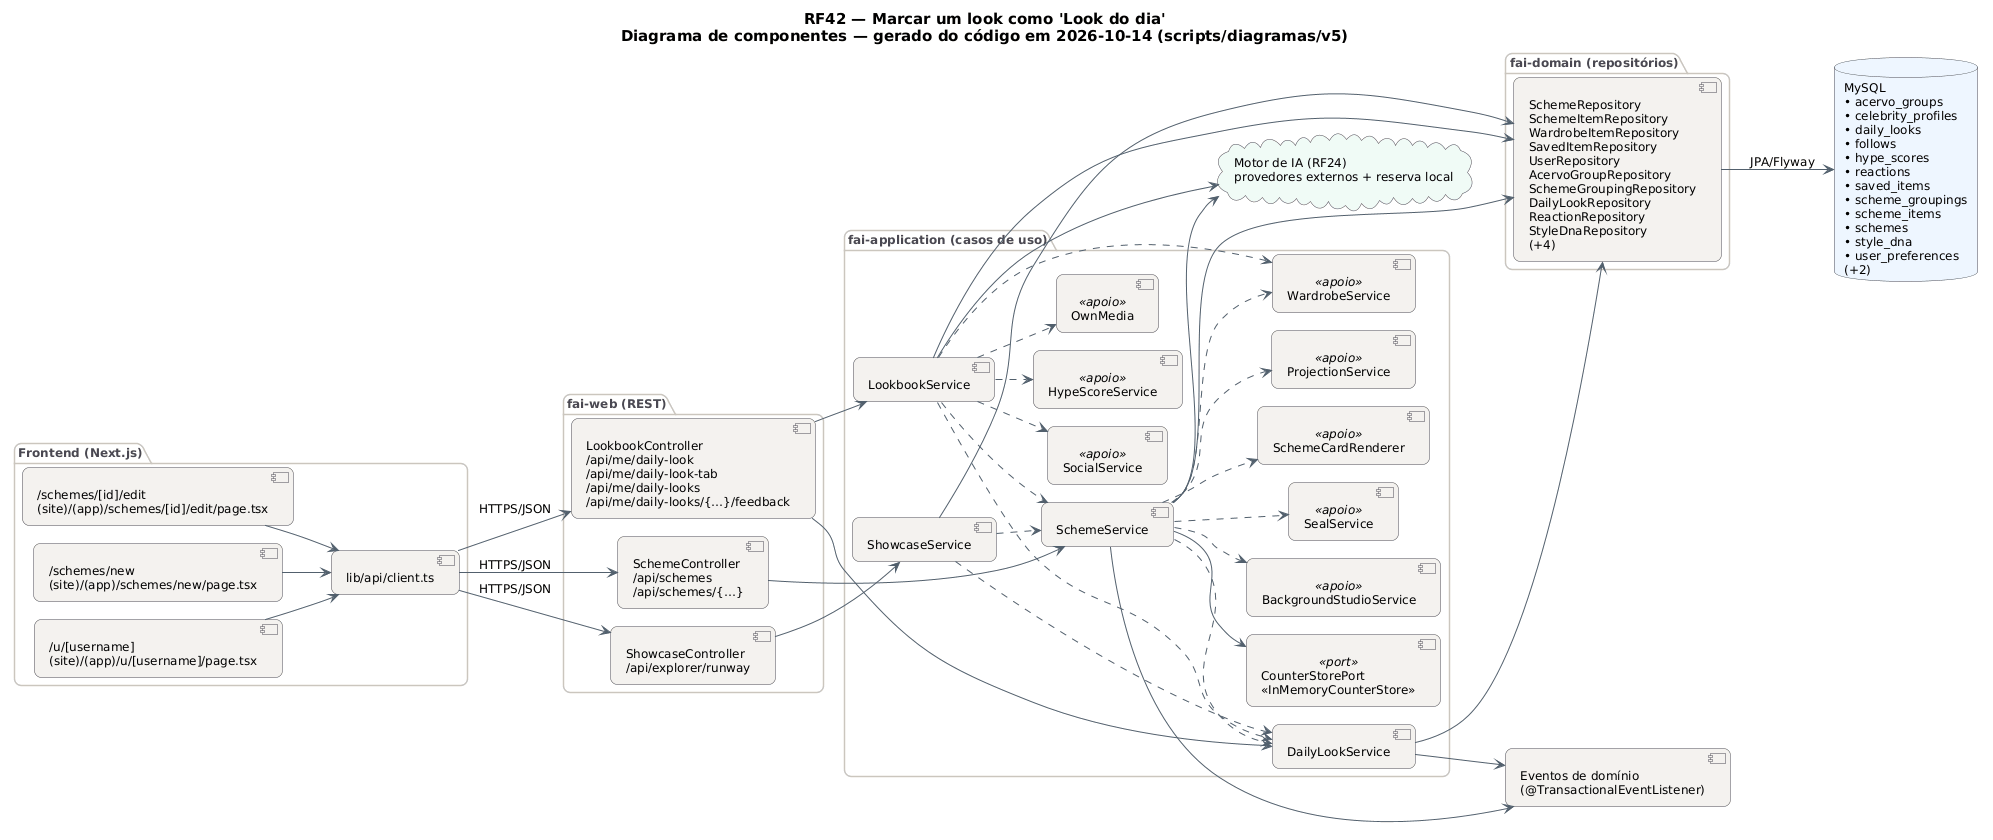

The diagram above was rendered by PlantUML. Its source (embedded in the PNG):
@startuml RF42_Componentes
!pragma layout smetana
skinparam backgroundColor #FFFFFF
skinparam shadowing false
skinparam defaultFontName "DejaVu Sans"
skinparam defaultFontSize 12
skinparam titleFontSize 15
skinparam roundcorner 14
skinparam ArrowColor #52606D
skinparam note {
  BackgroundColor #FFFDEB
  BorderColor #D8CE78
  FontColor #554F24
}
skinparam component {
  BackgroundColor #F4F2EF
  BorderColor #4A4852
}
skinparam package {
  BorderColor #CBC6BE
  FontColor #4A4852
}
skinparam database {
  BackgroundColor #EEF6FF
  BorderColor #4A4852
}
skinparam cloud {
  BackgroundColor #F0FBF6
  BorderColor #4A4852
}
left to right direction
title RF42 — Marcar um look como 'Look do dia'\nDiagrama de componentes — gerado do código em 2026-10-14 (scripts/diagramas/v5)

package "Frontend (Next.js)" {
  component "/schemes/[id]/edit\n(site)/(app)/schemes/[id]/edit/page.tsx" as FE0
  component "/schemes/new\n(site)/(app)/schemes/new/page.tsx" as FE1
  component "/u/[username]\n(site)/(app)/u/[username]/page.tsx" as FE2
  component "lib/api/client.ts" as APIC
}
package "fai-web (REST)" {
  component "LookbookController\n/api/me/daily-look\n/api/me/daily-look-tab\n/api/me/daily-looks\n/api/me/daily-looks/{…}/feedback" as LookbookController
  component "SchemeController\n/api/schemes\n/api/schemes/{…}" as SchemeController
  component "ShowcaseController\n/api/explorer/runway" as ShowcaseController
}
package "fai-application (casos de uso)" {
  component "LookbookService" as LookbookService
  component "DailyLookService" as DailyLookService
  component "SchemeService" as SchemeService
  component "ShowcaseService" as ShowcaseService
  component "WardrobeService" as WardrobeService <<apoio>>
  component "SocialService" as SocialService <<apoio>>
  component "HypeScoreService" as HypeScoreService <<apoio>>
  component "OwnMedia" as OwnMedia <<apoio>>
  component "BackgroundStudioService" as BackgroundStudioService <<apoio>>
  component "SealService" as SealService <<apoio>>
  component "SchemeCardRenderer" as SchemeCardRenderer <<apoio>>
  component "ProjectionService" as ProjectionService <<apoio>>
  component "CounterStorePort\n«InMemoryCounterStore»" as CounterStorePort <<port>>
}
package "fai-domain (repositórios)" {
  component "SchemeRepository\nSchemeItemRepository\nWardrobeItemRepository\nSavedItemRepository\nUserRepository\nAcervoGroupRepository\nSchemeGroupingRepository\nDailyLookRepository\nReactionRepository\nStyleDnaRepository\n(+4)" as REPO_MySQL
}
database "MySQL\n• acervo_groups\n• celebrity_profiles\n• daily_looks\n• follows\n• hype_scores\n• reactions\n• saved_items\n• scheme_groupings\n• scheme_items\n• schemes\n• style_dna\n• user_preferences\n(+2)" as DB_MySQL
cloud "Motor de IA (RF24)\nprovedores externos + reserva local" as AI
component "Eventos de domínio\n(@TransactionalEventListener)" as EV
APIC --> LookbookController : HTTPS/JSON
APIC --> SchemeController : HTTPS/JSON
APIC --> ShowcaseController : HTTPS/JSON
DailyLookService --> EV
DailyLookService --> REPO_MySQL
FE0 --> APIC
FE1 --> APIC
FE2 --> APIC
LookbookController --> DailyLookService
LookbookController --> LookbookService
LookbookService --> AI
LookbookService --> REPO_MySQL
LookbookService ..> DailyLookService
LookbookService ..> HypeScoreService
LookbookService ..> OwnMedia
LookbookService ..> SchemeService
LookbookService ..> SocialService
LookbookService ..> WardrobeService
REPO_MySQL --> DB_MySQL : JPA/Flyway
SchemeController --> SchemeService
SchemeService --> AI
SchemeService --> CounterStorePort
SchemeService --> EV
SchemeService --> REPO_MySQL
SchemeService ..> BackgroundStudioService
SchemeService ..> DailyLookService
SchemeService ..> ProjectionService
SchemeService ..> SchemeCardRenderer
SchemeService ..> SealService
SchemeService ..> WardrobeService
ShowcaseController --> ShowcaseService
ShowcaseService --> REPO_MySQL
ShowcaseService ..> DailyLookService
ShowcaseService ..> SchemeService
@enduml